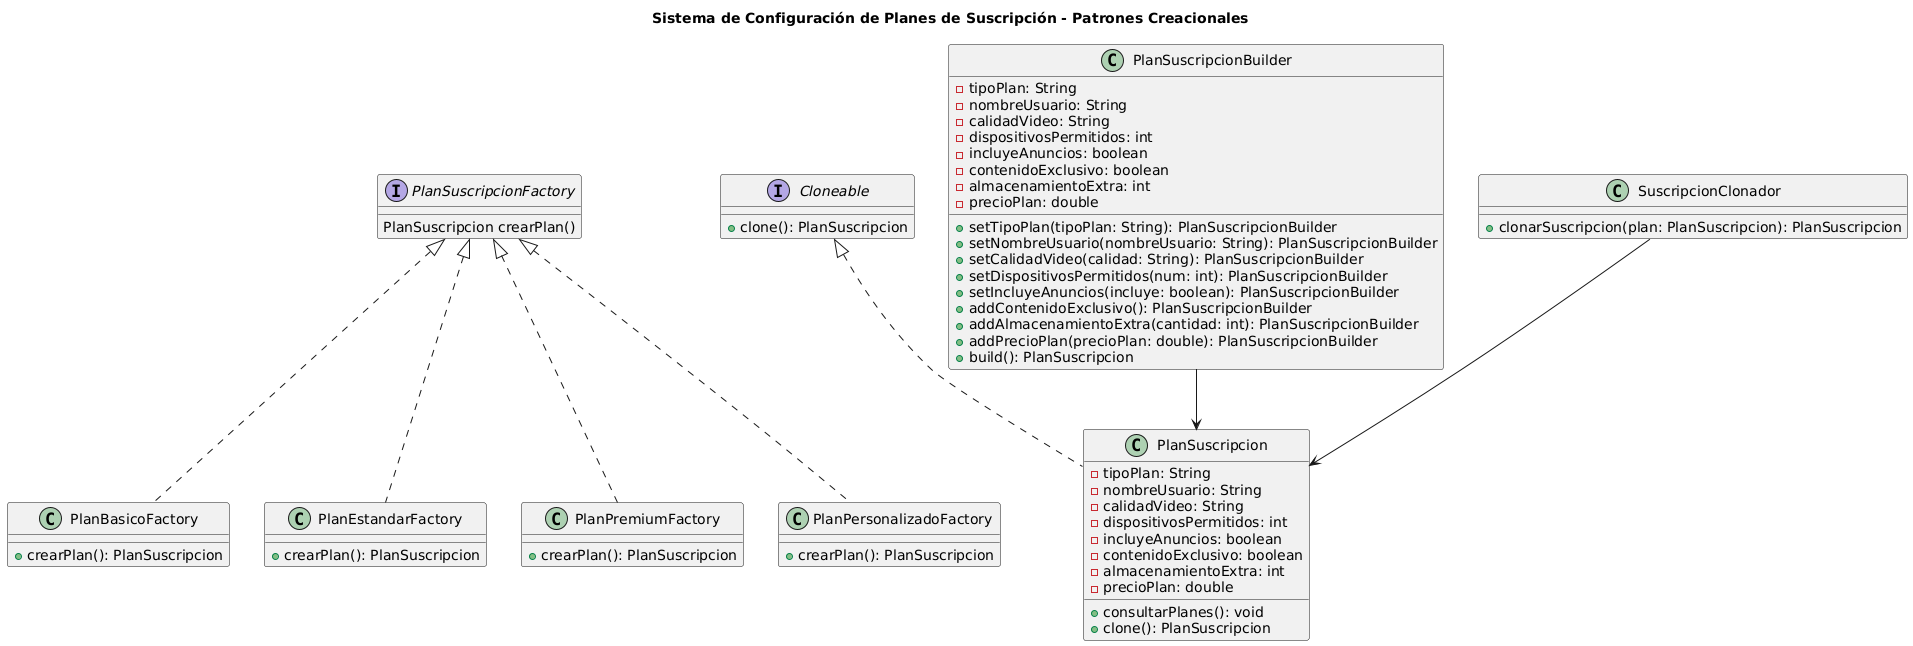

The diagram above was rendered by PlantUML. Its source (embedded in the PNG):
@startuml
title Sistema de Configuración de Planes de Suscripción - Patrones Creacionales

' ====== Factory Method Pattern ======
interface PlanSuscripcionFactory {
    PlanSuscripcion crearPlan()
}

class PlanBasicoFactory implements PlanSuscripcionFactory {
    + crearPlan(): PlanSuscripcion
}

class PlanEstandarFactory implements PlanSuscripcionFactory {
    + crearPlan(): PlanSuscripcion
}

class PlanPremiumFactory implements PlanSuscripcionFactory {
    + crearPlan(): PlanSuscripcion
}

class PlanPersonalizadoFactory implements PlanSuscripcionFactory {
    + crearPlan(): PlanSuscripcion
}

' ====== Clase PlanSuscripcion ======
class PlanSuscripcion implements Cloneable {
    - tipoPlan: String
    - nombreUsuario: String
    - calidadVideo: String
    - dispositivosPermitidos: int
    - incluyeAnuncios: boolean
    - contenidoExclusivo: boolean
    - almacenamientoExtra: int
    - precioPlan: double
    + consultarPlanes(): void
    + clone(): PlanSuscripcion
}

interface Cloneable {
    + clone(): PlanSuscripcion
}

' ====== Builder Pattern ======
class PlanSuscripcionBuilder {
    - tipoPlan: String
    - nombreUsuario: String
    - calidadVideo: String
    - dispositivosPermitidos: int
    - incluyeAnuncios: boolean
    - contenidoExclusivo: boolean
    - almacenamientoExtra: int
    - precioPlan: double

    + setTipoPlan(tipoPlan: String): PlanSuscripcionBuilder
    + setNombreUsuario(nombreUsuario: String): PlanSuscripcionBuilder
    + setCalidadVideo(calidad: String): PlanSuscripcionBuilder
    + setDispositivosPermitidos(num: int): PlanSuscripcionBuilder
    + setIncluyeAnuncios(incluye: boolean): PlanSuscripcionBuilder
    + addContenidoExclusivo(): PlanSuscripcionBuilder
    + addAlmacenamientoExtra(cantidad: int): PlanSuscripcionBuilder
    + addPrecioPlan(precioPlan: double): PlanSuscripcionBuilder
    + build(): PlanSuscripcion
}

' ====== Prototype Pattern ======
class SuscripcionClonador {
    + clonarSuscripcion(plan: PlanSuscripcion): PlanSuscripcion
}



PlanSuscripcionBuilder --> PlanSuscripcion
SuscripcionClonador --> PlanSuscripcion
@enduml